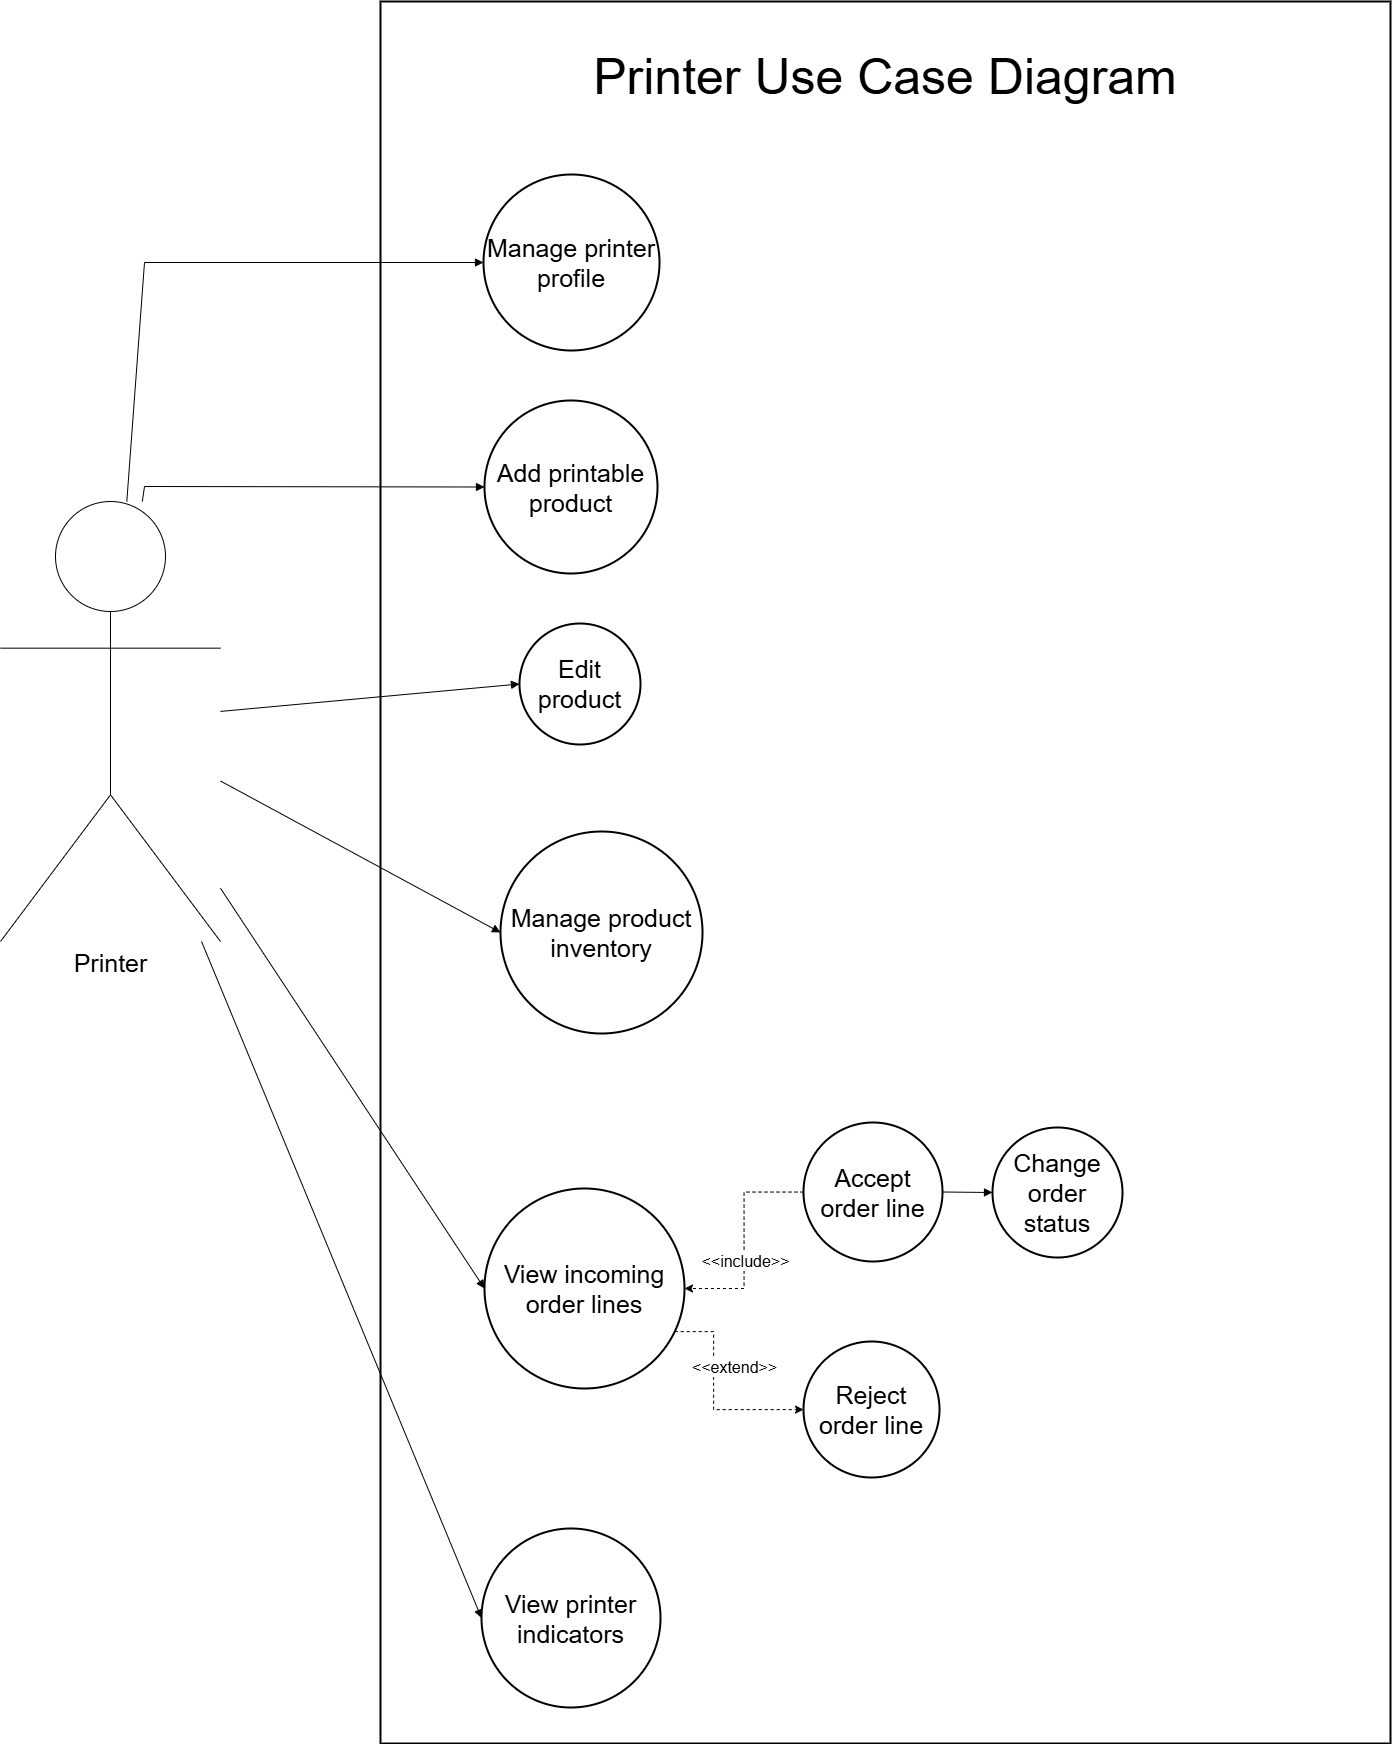

The diagram above was exported from draw.io. Its source (the exported page's mxGraphModel, read from the mxfile embedded in the PNG):
<mxGraphModel dx="3142" dy="2853" grid="1" gridSize="10" guides="1" tooltips="1" connect="1" arrows="1" fold="1" page="1" pageScale="1" pageWidth="850" pageHeight="1100" math="0" shadow="0">
  <root>
    <mxCell id="0" />
    <mxCell id="1" parent="0" />
    <mxCell id="Fa8bMf97a9My-5j1Tk0q-2" parent="1" style="whiteSpace=wrap;strokeWidth=2;movable=1;resizable=1;rotatable=1;deletable=1;editable=1;locked=0;connectable=1;" value="" vertex="1">
      <mxGeometry height="1742" width="1010" x="390" y="-10" as="geometry" />
    </mxCell>
    <mxCell id="Fa8bMf97a9My-5j1Tk0q-5" parent="1" style="ellipse;aspect=fixed;strokeWidth=2;whiteSpace=wrap;fontSize=25;labelBackgroundColor=none;" value="Manage printer profile" vertex="1">
      <mxGeometry height="176" width="176" x="493" y="163" as="geometry" />
    </mxCell>
    <mxCell id="Fa8bMf97a9My-5j1Tk0q-6" parent="1" style="ellipse;aspect=fixed;strokeWidth=2;whiteSpace=wrap;fontSize=25;" value="Add printable product" vertex="1">
      <mxGeometry height="173" width="173" x="494" y="389" as="geometry" />
    </mxCell>
    <mxCell id="Fa8bMf97a9My-5j1Tk0q-7" parent="1" style="ellipse;aspect=fixed;strokeWidth=2;whiteSpace=wrap;fontSize=25;" value="Edit product" vertex="1">
      <mxGeometry height="121" width="121" x="529" y="612" as="geometry" />
    </mxCell>
    <mxCell id="Fa8bMf97a9My-5j1Tk0q-9" parent="1" style="ellipse;aspect=fixed;strokeWidth=2;whiteSpace=wrap;fontSize=25;" value="Manage product inventory" vertex="1">
      <mxGeometry height="202" width="202" x="510" y="820" as="geometry" />
    </mxCell>
    <mxCell id="zs0DRnkMPPCTYUIY9zGk-2" edge="1" parent="1" source="Fa8bMf97a9My-5j1Tk0q-10" style="edgeStyle=orthogonalEdgeStyle;rounded=0;orthogonalLoop=1;jettySize=auto;html=1;dashed=1;" target="Fa8bMf97a9My-5j1Tk0q-12">
      <mxGeometry relative="1" as="geometry">
        <Array as="points">
          <mxPoint x="723" y="1320" />
          <mxPoint x="723" y="1398" />
        </Array>
      </mxGeometry>
    </mxCell>
    <mxCell id="zs0DRnkMPPCTYUIY9zGk-3" connectable="0" parent="zs0DRnkMPPCTYUIY9zGk-2" style="edgeLabel;html=1;align=center;verticalAlign=middle;resizable=0;points=[];fontSize=16;" value="&amp;lt;&amp;lt;extend&amp;gt;&amp;gt;" vertex="1">
      <mxGeometry relative="1" x="-0.2479" y="-4" as="geometry">
        <mxPoint x="24" y="-4" as="offset" />
      </mxGeometry>
    </mxCell>
    <mxCell id="Fa8bMf97a9My-5j1Tk0q-10" parent="1" style="ellipse;aspect=fixed;strokeWidth=2;whiteSpace=wrap;fontSize=25;" value="View incoming order lines" vertex="1">
      <mxGeometry height="200" width="200" x="494" y="1177" as="geometry" />
    </mxCell>
    <mxCell id="zs0DRnkMPPCTYUIY9zGk-6" edge="1" parent="1" source="Fa8bMf97a9My-5j1Tk0q-11" style="edgeStyle=orthogonalEdgeStyle;rounded=0;orthogonalLoop=1;jettySize=auto;html=1;dashed=1;" target="Fa8bMf97a9My-5j1Tk0q-10">
      <mxGeometry relative="1" as="geometry" />
    </mxCell>
    <mxCell id="zs0DRnkMPPCTYUIY9zGk-7" connectable="0" parent="zs0DRnkMPPCTYUIY9zGk-6" style="edgeLabel;html=1;align=center;verticalAlign=middle;resizable=0;points=[];" value="&lt;font style=&quot;font-size: 16px;&quot;&gt;&amp;lt;&amp;lt;include&amp;gt;&amp;gt;&lt;/font&gt;" vertex="1">
      <mxGeometry relative="1" x="0.1763" as="geometry">
        <mxPoint y="1" as="offset" />
      </mxGeometry>
    </mxCell>
    <mxCell id="Fa8bMf97a9My-5j1Tk0q-11" parent="1" style="ellipse;aspect=fixed;strokeWidth=2;whiteSpace=wrap;fontSize=25;" value="Accept order line" vertex="1">
      <mxGeometry height="139" width="139" x="813" y="1111" as="geometry" />
    </mxCell>
    <mxCell id="Fa8bMf97a9My-5j1Tk0q-12" parent="1" style="ellipse;aspect=fixed;strokeWidth=2;whiteSpace=wrap;fontSize=25;" value="Reject order line" vertex="1">
      <mxGeometry height="136" width="136" x="813" y="1330" as="geometry" />
    </mxCell>
    <mxCell id="Fa8bMf97a9My-5j1Tk0q-13" parent="1" style="ellipse;aspect=fixed;strokeWidth=2;whiteSpace=wrap;fontSize=25;" value="Change order status" vertex="1">
      <mxGeometry height="130" width="130" x="1002" y="1116" as="geometry" />
    </mxCell>
    <mxCell id="Fa8bMf97a9My-5j1Tk0q-16" parent="1" style="ellipse;aspect=fixed;strokeWidth=2;whiteSpace=wrap;fontSize=25;" value="View printer indicators" vertex="1">
      <mxGeometry height="179" width="179" x="491" y="1517" as="geometry" />
    </mxCell>
    <mxCell id="Fa8bMf97a9My-5j1Tk0q-18" edge="1" parent="1" source="Fa8bMf97a9My-5j1Tk0q-30" style="curved=0;startArrow=none;endArrow=block;entryX=0;entryY=0.5;rounded=0;" target="Fa8bMf97a9My-5j1Tk0q-5" value="">
      <mxGeometry relative="1" as="geometry">
        <Array as="points">
          <mxPoint x="154" y="251" />
        </Array>
        <mxPoint x="78.77450980392177" y="738.0000000000002" as="sourcePoint" />
      </mxGeometry>
    </mxCell>
    <mxCell id="Fa8bMf97a9My-5j1Tk0q-19" edge="1" parent="1" source="Fa8bMf97a9My-5j1Tk0q-30" style="curved=0;startArrow=none;endArrow=block;entryX=0;entryY=0.5;rounded=0;" target="Fa8bMf97a9My-5j1Tk0q-6" value="">
      <mxGeometry relative="1" as="geometry">
        <Array as="points">
          <mxPoint x="154" y="475" />
        </Array>
        <mxPoint x="81.98039215686276" y="738.0000000000002" as="sourcePoint" />
      </mxGeometry>
    </mxCell>
    <mxCell id="Fa8bMf97a9My-5j1Tk0q-20" edge="1" parent="1" source="Fa8bMf97a9My-5j1Tk0q-30" style="curved=0;startArrow=none;endArrow=block;entryX=0;entryY=0.5;rounded=0;" target="Fa8bMf97a9My-5j1Tk0q-7" value="">
      <mxGeometry relative="1" as="geometry">
        <Array as="points" />
        <mxPoint x="94.80392156862763" y="738.0000000000002" as="sourcePoint" />
      </mxGeometry>
    </mxCell>
    <mxCell id="Fa8bMf97a9My-5j1Tk0q-22" edge="1" parent="1" source="Fa8bMf97a9My-5j1Tk0q-30" style="curved=0;startArrow=none;endArrow=block;entryX=0;entryY=0.5;rounded=0;" target="Fa8bMf97a9My-5j1Tk0q-9" value="">
      <mxGeometry relative="1" as="geometry">
        <Array as="points" />
        <mxPoint x="81.17346938775518" y="792" as="sourcePoint" />
      </mxGeometry>
    </mxCell>
    <mxCell id="Fa8bMf97a9My-5j1Tk0q-23" edge="1" parent="1" source="Fa8bMf97a9My-5j1Tk0q-30" style="curved=0;startArrow=none;endArrow=block;entryX=0;entryY=0.5;rounded=0;" target="Fa8bMf97a9My-5j1Tk0q-10" value="">
      <mxGeometry relative="1" as="geometry">
        <Array as="points" />
        <mxPoint x="77.83673469387759" y="792" as="sourcePoint" />
      </mxGeometry>
    </mxCell>
    <mxCell id="Fa8bMf97a9My-5j1Tk0q-26" edge="1" parent="1" source="Fa8bMf97a9My-5j1Tk0q-11" style="curved=1;startArrow=none;endArrow=block;exitX=1;exitY=0.5;entryX=0;entryY=0.5;rounded=0;fontSize=25;" target="Fa8bMf97a9My-5j1Tk0q-13" value="">
      <mxGeometry relative="1" as="geometry">
        <Array as="points" />
      </mxGeometry>
    </mxCell>
    <mxCell id="Fa8bMf97a9My-5j1Tk0q-29" edge="1" parent="1" source="Fa8bMf97a9My-5j1Tk0q-30" style="curved=0;startArrow=none;endArrow=block;entryX=0;entryY=0.5;rounded=0;" target="Fa8bMf97a9My-5j1Tk0q-16" value="">
      <mxGeometry relative="1" as="geometry">
        <Array as="points" />
        <mxPoint x="76.72448979591854" y="792" as="sourcePoint" />
      </mxGeometry>
    </mxCell>
    <mxCell id="Fa8bMf97a9My-5j1Tk0q-30" parent="1" style="shape=umlActor;verticalLabelPosition=bottom;verticalAlign=top;html=1;outlineConnect=0;" value="&lt;font style=&quot;font-size: 25px;&quot;&gt;Printer&lt;/font&gt;" vertex="1">
      <mxGeometry height="440" width="220" x="10" y="490" as="geometry" />
    </mxCell>
    <mxCell id="9zM374fDpPEKNvTsJpW9-1" parent="1" style="text;html=1;whiteSpace=wrap;strokeColor=none;fillColor=none;align=center;verticalAlign=middle;rounded=0;fontSize=50;" value="Printer Use Case Diagram" vertex="1">
      <mxGeometry height="30" width="680" x="555" y="50" as="geometry" />
    </mxCell>
  </root>
</mxGraphModel>